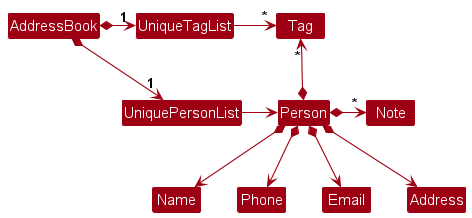

The diagram above was rendered by PlantUML. Its source (embedded in the PNG):
@startuml
!include style.puml
skinparam arrowThickness 1.1
skinparam arrowColor MODEL_COLOR
skinparam classBackgroundColor MODEL_COLOR

AddressBook *-right-> "1" UniquePersonList
AddressBook *-right-> "1" UniqueTagList
UniqueTagList -[hidden]down- UniquePersonList
UniqueTagList -[hidden]down- UniquePersonList

UniqueTagList -right-> "*" Tag
UniquePersonList -right-> Person

Person *-up-> "*" Tag
Person *-right->"*" Note

Person *--> Name
Person *--> Phone
Person *--> Email
Person *--> Address
@enduml